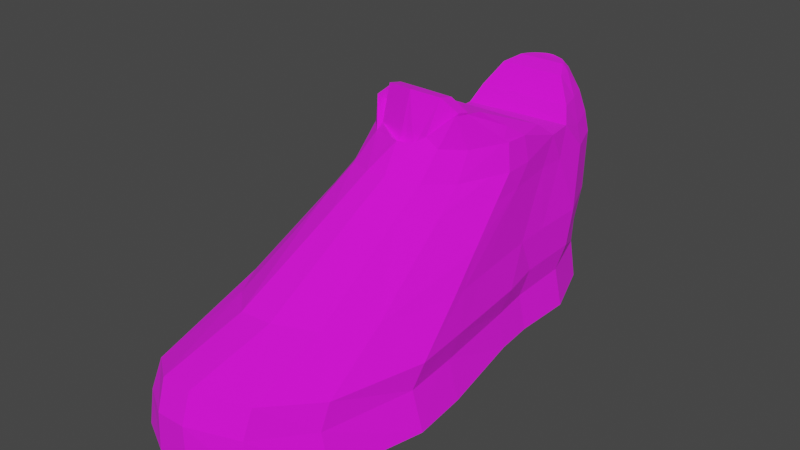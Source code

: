 # Source: shoe.blend  (saved by Blender 2.83.19; exported with 4.5.12 LTS)
import bpy
from mathutils import Matrix  # noqa: F401  (used for matrix-valued properties, if any)

bpy.ops.wm.read_factory_settings(use_empty=True)
scene = bpy.context.scene
scene.name = 'Scene'

# ---- collections
col_collection = bpy.data.collections.new('Collection'); scene.collection.children.link(col_collection)

# ---- images (referenced by path relative to the original .blend; pixels are not part of the script)
import os
ASSET_DIR = os.environ.get("B2B_ASSET_DIR", "")  # directory of the original .blend (textures are referenced by path, not embedded)
HERE = os.path.dirname(os.path.abspath(__file__))  # packed textures are extracted next to this script under _unpacked/

def load_image(name, relpath, width, height, colorspace="sRGB"):
    """Load a texture the original file referenced (path relative to the .blend, or extracted next to this script)."""
    p = next((c for c in (os.path.join(HERE, relpath), os.path.join(ASSET_DIR, relpath)) if relpath and os.path.exists(c)), "")
    if p:
        img = bpy.data.images.load(p, check_existing=True)
        img.name = name
    else:  # same state as the original file: an image datablock whose file is absent (Cycles renders it pink)
        img = bpy.data.images.new(name, width, height)
        img.source = "FILE"
        img.filepath = "//" + (relpath or name)
    img.colorspace_settings.name = colorspace
    return img
img_shoe = load_image('shoe', '', 512, 512, 'sRGB')

# ---- materials (node trees are filled in below, after node groups)
mat_material_001 = bpy.data.materials.new('Material.001')
mat_material_001.use_transparent_shadow = False

# ---- material node trees
mat_material_001.use_nodes = True; mat_material_001.node_tree.nodes.clear()
_N = mat_material_001.node_tree.nodes; _L = mat_material_001.node_tree.links
n0 = _N.new('ShaderNodeBsdfPrincipled'); n0.name = 'Principled BSDF'; n0.location = (10, 300)
n0.distribution = 'GGX'
n0.subsurface_method = 'BURLEY'
n0.inputs[2].default_value = 1.0
n0.inputs[3].default_value = 1.45
n0.inputs[27].default_value = (0.0, 0.0, 0.0, 1.0)
n0.inputs[28].default_value = 1.0
n1 = _N.new('ShaderNodeOutputMaterial'); n1.name = 'Material Output'; n1.location = (300, 300)
n2 = _N.new('ShaderNodeTexImage'); n2.name = 'Image Texture'; n2.location = (-280, 280)
n2.image = img_shoe
_L.new(n0.outputs[0], n1.inputs[0])
_L.new(n2.outputs[0], n0.inputs[0])
n1.is_active_output = True

# ---- world
world_world = bpy.data.worlds.new('World'); scene.world = world_world
world_world.use_nodes = True; world_world.node_tree.nodes.clear()
_N = world_world.node_tree.nodes; _L = world_world.node_tree.links
n0 = _N.new('ShaderNodeOutputWorld'); n0.name = 'World Output'; n0.location = (300, 300)
n1 = _N.new('ShaderNodeBackground'); n1.name = 'Background'; n1.location = (10, 300)
n1.inputs[0].default_value = (0.05088, 0.05088, 0.05088, 1.0)
_L.new(n1.outputs[0], n0.inputs[0])
n0.is_active_output = True
world_world.color = (0.05088, 0.05088, 0.05088)
world_world.use_sun_shadow = False
world_world.sun_shadow_jitter_overblur = 0.0

# ---- meshes
me_cube_003 = bpy.data.meshes.new('Cube.003')
me_cube_003.from_pydata([(-0.3452, 1.394, -0.5439), (-0.3352, 0.487, -0.5198), (-0.1519, 1.609, -0.5153), (0.6774, 0.487, -0.5198), (0.5124, 1.394, -0.5439), (0.6715, 0.9587, -0.5439), (0.3102, 1.609, -0.5153), (-0.4761, 0.9588, -0.5439), (-0.2499, 0.1842, -0.5064), (0.7122, 0.1842, -0.5064), (0.8038, -0.4468, -0.5439), (-0.3007, 1.394, -0.2701), (-0.2918, 0.487, -0.2701), (-0.1276, 1.609, -0.2415), (0.621, 0.487, -0.2701), (0.4673, 1.394, -0.2701), (0.6098, 0.9587, -0.2701), (0.2862, 1.609, -0.2415), (-0.418, 0.9587, -0.2701), (-0.2154, 0.1842, -0.2701), (0.661, 0.1842, -0.2701), (0.7283, -0.4468, -0.2701), (-0.003624, 1.669, -0.4934), (0.1619, 1.669, -0.4934), (0.005179, 1.702, -0.2196), (0.1534, 1.702, -0.2196), (-0.3276, 1.433, -0.09526), (-0.3102, 0.561, -0.09526), (-0.1429, 1.632, -0.07007), (0.645, 0.561, -0.09526), (0.4668, 1.41, -0.09237), (0.636, 1.034, -0.09526), (0.3032, 1.624, -0.07123), (-0.4136, 1.034, -0.09526), (-0.2907, 0.2576, -0.09526), (0.7021, 0.2576, -0.09526), (0.7604, -0.3749, -0.09526), (0.008292, 1.718, -0.04685), (0.1469, 1.718, -0.04685), (-0.3196, 1.458, 0.1631), (-0.3607, 0.7037, 0.1631), (-0.1374, 1.651, 0.196), (0.6343, 0.7037, 0.1631), (0.4865, 1.458, 0.1631), (0.636, 1.096, 0.1631), (0.3226, 1.645, 0.1942), (-0.4021, 1.096, 0.1631), (-0.3576, 0.452, 0.1631), (0.6396, 0.4541, 0.1588), (0.696, -0.07259, 0.1631), (0.001432, 1.714, 0.2137), (0.157, 1.714, 0.2137), (-0.2491, 1.512, 0.5839), (-0.3308, 0.9518, 0.5839), (-0.1234, 1.645, 0.6052), (0.5853, 0.9518, 0.5839), (0.466, 1.512, 0.5839), (0.5683, 1.243, 0.5839), (0.3065, 1.653, 0.6076), (-0.3404, 1.243, 0.5839), (-0.3276, 0.7649, 0.5839), (0.5924, 0.7333, 0.5972), (0.6289, 0.3751, 0.5839), (0.642, 0.1291, 0.5839), (0.0218, 1.702, 0.6215), (0.1374, 1.702, 0.6215), (-0.2063, 1.518, 0.7247), (-0.2665, 1.064, 0.7609), (-0.09705, 1.629, 0.7425), (0.5497, 1.064, 0.7874), (0.4281, 1.518, 0.7247), (0.5062, 1.292, 0.7091), (0.2741, 1.642, 0.7456), (-0.3008, 1.278, 0.7247), (-0.2497, 0.8536, 0.7713), (0.5812, 0.854, 0.7921), (0.6176, 0.5061, 0.7247), (0.6228, 0.2873, 0.7247), (0.0283, 1.687, 0.7581), (0.1311, 1.687, 0.7581), (-0.1496, 1.521, 0.8754), (-0.2345, 1.177, 0.8754), (-0.06017, 1.602, 0.8884), (0.4723, 1.177, 0.8754), (0.3645, 1.521, 0.8754), (0.4238, 1.356, 0.8754), (0.2263, 1.602, 0.8884), (-0.223, 1.356, 0.8754), (0.04761, 1.638, 0.8984), (0.1269, 1.635, 0.8976), (-0.06256, 1.494, 1.032), (-0.147, 1.301, 1.032), (-0.009609, 1.543, 1.037), (0.3379, 1.301, 1.032), (0.2748, 1.497, 1.033), (0.3261, 1.409, 1.032), (0.1843, 1.557, 1.04), (-0.117, 1.409, 1.032), (0.06462, 1.579, 1.046), (0.1215, 1.575, 1.045), (-0.005578, 1.481, 1.082), (-0.06323, 1.396, 1.082), (0.04711, 1.501, 1.085), (0.291, 1.396, 1.082), (0.2282, 1.481, 1.082), (0.2716, 1.44, 1.082), (0.1731, 1.501, 1.085), (-0.04128, 1.44, 1.082), (0.08754, 1.509, 1.088), (0.1327, 1.509, 1.088), (0.5555, 0.6933, 0.9107), (0.5954, 0.4836, 0.9107), (0.5849, 0.3201, 0.9107), (0.5678, 0.1536, 0.7247), (0.6099, 0.03883, 0.5839), (0.6867, -0.1449, 0.3675), (0.718, -0.2935, 0.1631), (-0.3172, 0.1694, -0.09526), (-0.2796, 0.03573, -0.2701), (-0.3716, -0.06792, -0.5214), (0.2306, -0.4468, -0.5439), (0.7699, -0.4888, -0.09526), (0.8362, -0.8135, -0.5439), (0.7389, -0.5809, -0.2701), (0.549, 0.3432, 1.006), (0.5143, 0.3863, 1.04), (-0.1287, 0.6933, 0.9107), (0.4591, 0.3803, 0.9782), (-0.252, 0.7415, 0.8688), (-0.2779, 0.6831, 0.7522), (-0.3478, 0.6187, 0.5839), (0.5688, 0.2885, 0.9382), (0.5637, 0.2741, 0.9107), (-0.3674, 0.3637, 0.1631)], [], [(8, 9, 10, 120, 119), (7, 5, 3, 1), (0, 4, 5, 7), (2, 6, 4, 0), (1, 3, 9, 8), (24, 37, 38, 25), (12, 27, 33, 18), (16, 31, 29, 14), (21, 36, 121, 123), (13, 28, 37, 24), (8, 19, 12, 1), (9, 20, 21, 10), (6, 17, 15, 4), (0, 11, 13, 2), (7, 18, 11, 0), (3, 14, 20, 9), (4, 15, 16, 5), (10, 21, 123, 122), (5, 16, 14, 3), (1, 12, 18, 7), (6, 23, 25, 17), (22, 24, 25, 23), (15, 30, 31, 16), (2, 22, 23, 6), (13, 24, 22, 2), (28, 41, 50, 37), (26, 39, 41, 28), (32, 45, 43, 30), (38, 51, 45, 32), (35, 48, 49, 36), (37, 50, 51, 38), (19, 34, 27, 12), (20, 35, 36, 21), (17, 32, 30, 15), (11, 26, 28, 13), (25, 38, 32, 17), (18, 33, 26, 11), (14, 29, 35, 20), (50, 64, 65, 51), (47, 60, 53, 40), (40, 53, 59, 46), (44, 57, 55, 42), (49, 62, 63, 115, 116), (33, 46, 39, 26), (29, 42, 48, 35), (30, 43, 44, 31), (36, 49, 116, 121), (31, 44, 42, 29), (27, 40, 46, 33), (34, 47, 40, 27), (64, 78, 79, 65), (63, 77, 113, 114), (60, 74, 67, 53), (53, 67, 73, 59), (57, 71, 69, 55), (48, 61, 62, 49), (51, 65, 58, 45), (45, 58, 56, 43), (39, 52, 54, 41), (41, 54, 64, 50), (46, 59, 52, 39), (42, 55, 61, 48), (43, 56, 57, 44), (72, 86, 84, 70), (66, 80, 82, 68), (76, 111, 112, 77), (71, 85, 83, 69), (67, 74, 75, 69), (77, 112, 132, 113), (68, 82, 88, 78), (61, 75, 76, 62), (65, 79, 72, 58), (58, 72, 70, 56), (52, 66, 68, 54), (54, 68, 78, 64), (59, 73, 66, 52), (55, 69, 75, 61), (56, 70, 71, 57), (62, 76, 77, 63), (84, 94, 95, 85), (80, 90, 92, 82), (88, 98, 99, 89), (83, 93, 91, 81), (67, 81, 87, 73), (78, 88, 89, 79), (73, 87, 80, 66), (69, 83, 81, 67), (79, 89, 86, 72), (70, 84, 85, 71), (99, 109, 106, 96), (94, 104, 105, 95), (90, 100, 102, 92), (98, 108, 109, 99), (89, 99, 96, 86), (85, 95, 93, 83), (86, 96, 94, 84), (82, 92, 98, 88), (81, 91, 97, 87), (87, 97, 90, 80), (107, 101, 103, 105), (100, 107, 105, 104), (102, 100, 104, 106), (106, 109, 108, 102), (95, 105, 103, 93), (96, 106, 104, 94), (92, 102, 108, 98), (91, 101, 107, 97), (97, 107, 100, 90), (93, 103, 101, 91), (111, 124, 131, 112), (112, 131, 132), (75, 110, 111, 76), (74, 128, 126, 110, 75), (110, 126, 127), (122, 120, 119, 118, 117, 133, 130, 129, 128, 126, 127, 125, 124, 131, 132, 113, 114, 115, 116, 121, 123), (117, 34, 19, 118), (118, 19, 8, 119), (130, 60, 47, 133), (133, 47, 34, 117), (120, 10, 122), (129, 74, 60, 130), (125, 110, 127), (115, 63, 114), (124, 111, 110, 125), (128, 74, 129)])
_uv = me_cube_003.uv_layers.new(name='UVMap')
_uv.uv.foreach_set('vector', [0.384, 0.1741, 0.5471, 0.1509, 0.545, 0.0543, 0.4618, 0.06489, 0.3679, 0.1272, 0.4056, 0.2977, 0.5434, 0.2659, 0.5464, 0.1975, 0.3897, 0.2277, 0.4318, 0.3463, 0.5301, 0.3254, 0.5434, 0.2659, 0.4056, 0.2977, 0.4565, 0.3675, 0.5134, 0.3569, 0.5301, 0.3254, 0.4318, 0.3463, 0.3897, 0.2277, 0.5464, 0.1975, 0.5471, 0.1509, 0.384, 0.1741, 0.2012, 0.73, 0.175, 0.7332, 0.1767, 0.7542, 0.2033, 0.7527, 0.191, 0.5207, 0.1656, 0.5349, 0.1731, 0.6079, 0.1986, 0.5946, 0.7975, 0.1387, 0.7709, 0.1288, 0.7719, 0.199, 0.7987, 0.2097, 0.798, 0.3509, 0.7712, 0.3404, 0.7711, 0.3576, 0.798, 0.3711, 0.2026, 0.7047, 0.1766, 0.7073, 0.175, 0.7332, 0.2012, 0.73, 0.384, 0.1741, 0.3422, 0.1838, 0.3498, 0.2325, 0.3897, 0.2277, 0.5471, 0.1509, 0.5843, 0.1513, 0.5866, 0.05593, 0.545, 0.0543, 0.5134, 0.3569, 0.5363, 0.3857, 0.5637, 0.3478, 0.5301, 0.3254, 0.4318, 0.3463, 0.4075, 0.3789, 0.4486, 0.4038, 0.4565, 0.3675, 0.4056, 0.2977, 0.3639, 0.3143, 0.4075, 0.3789, 0.4318, 0.3463, 0.5464, 0.1975, 0.5863, 0.1977, 0.5843, 0.1513, 0.5471, 0.1509, 0.5301, 0.3254, 0.5637, 0.3478, 0.5869, 0.2742, 0.5434, 0.2659, 0.545, 0.0543, 0.5866, 0.05593, 0.5869, 0.03569, 0.544, 0.0002396, 0.5434, 0.2659, 0.5869, 0.2742, 0.5863, 0.1977, 0.5464, 0.1975, 0.3897, 0.2277, 0.3498, 0.2325, 0.3639, 0.3143, 0.4056, 0.2977, 0.5134, 0.3569, 0.4966, 0.3691, 0.5194, 0.4035, 0.5363, 0.3857, 0.4749, 0.3729, 0.4741, 0.4111, 0.4964, 0.4105, 0.4966, 0.3691, 0.7975, 0.07025, 0.7708, 0.06804, 0.7709, 0.1288, 0.7975, 0.1387, 0.4565, 0.3675, 0.4749, 0.3729, 0.4966, 0.3691, 0.5134, 0.3569, 0.4486, 0.4038, 0.4741, 0.4111, 0.4749, 0.3729, 0.4565, 0.3675, 0.1766, 0.7073, 0.1381, 0.7122, 0.1365, 0.7345, 0.175, 0.7332, 0.177, 0.6676, 0.1404, 0.6741, 0.1381, 0.7122, 0.1766, 0.7073, 0.7675, 0.0278, 0.728, 0.02794, 0.7329, 0.0639, 0.7708, 0.06804, 0.7644, 0.0002396, 0.7249, 0.001389, 0.728, 0.02794, 0.7675, 0.0278, 0.7716, 0.2453, 0.7334, 0.2147, 0.7322, 0.2942, 0.7712, 0.3404, 0.175, 0.7332, 0.1365, 0.7345, 0.1371, 0.7577, 0.1767, 0.7542, 0.1883, 0.4732, 0.1607, 0.4882, 0.1656, 0.5349, 0.191, 0.5207, 0.7987, 0.2556, 0.7716, 0.2453, 0.7712, 0.3404, 0.798, 0.3509, 0.7934, 0.02778, 0.7675, 0.0278, 0.7708, 0.06804, 0.7975, 0.07025, 0.2033, 0.6625, 0.177, 0.6676, 0.1766, 0.7073, 0.2026, 0.7047, 0.7906, 0.003031, 0.7644, 0.0002396, 0.7675, 0.0278, 0.7934, 0.02778, 0.1986, 0.5946, 0.1731, 0.6079, 0.177, 0.6676, 0.2033, 0.6625, 0.7987, 0.2097, 0.7719, 0.199, 0.7716, 0.2453, 0.7987, 0.2556, 0.1365, 0.7345, 0.0775, 0.7368, 0.07619, 0.7539, 0.1371, 0.7577, 0.1235, 0.5234, 0.06557, 0.5801, 0.06999, 0.6082, 0.1285, 0.5618, 0.1285, 0.5618, 0.06999, 0.6082, 0.0777, 0.6503, 0.1357, 0.6207, 0.7335, 0.1201, 0.6733, 0.09703, 0.6712, 0.1393, 0.7331, 0.1775, 0.7322, 0.2942, 0.6693, 0.2256, 0.6687, 0.2628, 0.7014, 0.3047, 0.732, 0.3275, 0.1731, 0.6079, 0.1357, 0.6207, 0.1404, 0.6741, 0.177, 0.6676, 0.7719, 0.199, 0.7331, 0.1775, 0.7334, 0.2147, 0.7716, 0.2453, 0.7708, 0.06804, 0.7329, 0.0639, 0.7335, 0.1201, 0.7709, 0.1288, 0.7712, 0.3404, 0.7322, 0.2942, 0.732, 0.3275, 0.7711, 0.3576, 0.7709, 0.1288, 0.7335, 0.1201, 0.7331, 0.1775, 0.7719, 0.199, 0.1656, 0.5349, 0.1285, 0.5618, 0.1357, 0.6207, 0.1731, 0.6079, 0.1607, 0.4882, 0.1235, 0.5234, 0.1285, 0.5618, 0.1656, 0.5349, 0.0775, 0.7368, 0.05798, 0.7357, 0.05554, 0.7506, 0.07619, 0.7539, 0.6687, 0.2628, 0.6477, 0.2383, 0.6446, 0.2599, 0.6667, 0.2771, 0.06557, 0.5801, 0.03703, 0.5986, 0.04476, 0.6299, 0.06999, 0.6082, 0.06999, 0.6082, 0.04476, 0.6299, 0.05829, 0.6595, 0.0777, 0.6503, 0.6733, 0.09703, 0.6546, 0.08715, 0.6413, 0.1208, 0.6712, 0.1393, 0.7334, 0.2147, 0.6684, 0.1717, 0.6693, 0.2256, 0.7322, 0.2942, 0.7249, 0.001389, 0.6642, 0.002283, 0.669, 0.02755, 0.728, 0.02794, 0.728, 0.02794, 0.669, 0.02755, 0.6738, 0.05682, 0.7329, 0.0639, 0.1404, 0.6741, 0.08254, 0.6897, 0.08053, 0.715, 0.1381, 0.7122, 0.1381, 0.7122, 0.08053, 0.715, 0.0775, 0.7368, 0.1365, 0.7345, 0.1357, 0.6207, 0.0777, 0.6503, 0.08254, 0.6897, 0.1404, 0.6741, 0.7331, 0.1775, 0.6712, 0.1393, 0.6684, 0.1717, 0.7334, 0.2147, 0.7329, 0.0639, 0.6738, 0.05682, 0.6733, 0.09703, 0.7335, 0.1201, 0.6491, 0.02632, 0.6268, 0.02626, 0.6321, 0.04837, 0.6541, 0.05355, 0.06294, 0.6951, 0.04186, 0.7017, 0.04035, 0.7182, 0.06126, 0.7166, 0.6487, 0.2054, 0.621, 0.2078, 0.6194, 0.2319, 0.6477, 0.2383, 0.6546, 0.08715, 0.63, 0.07311, 0.6275, 0.1004, 0.6413, 0.1208, 0.741, 0.8574, 0.7675, 0.8409, 0.7108, 0.7321, 0.6855, 0.7505, 0.6477, 0.2383, 0.6194, 0.2319, 0.6183, 0.2395, 0.6446, 0.2599, 0.06126, 0.7166, 0.04035, 0.7182, 0.03679, 0.7338, 0.05798, 0.7357, 0.6684, 0.1717, 0.6395, 0.1528, 0.6487, 0.2054, 0.6693, 0.2256, 0.6642, 0.002283, 0.6435, 0.005117, 0.6491, 0.02632, 0.669, 0.02755, 0.669, 0.02755, 0.6491, 0.02632, 0.6541, 0.05355, 0.6738, 0.05682, 0.08254, 0.6897, 0.06294, 0.6951, 0.06126, 0.7166, 0.08053, 0.715, 0.08053, 0.715, 0.06126, 0.7166, 0.05798, 0.7357, 0.0775, 0.7368, 0.0777, 0.6503, 0.05829, 0.6595, 0.06294, 0.6951, 0.08254, 0.6897, 0.6712, 0.1393, 0.6413, 0.1208, 0.6395, 0.1528, 0.6684, 0.1717, 0.6738, 0.05682, 0.6541, 0.05355, 0.6546, 0.08715, 0.6733, 0.09703, 0.6693, 0.2256, 0.6487, 0.2054, 0.6477, 0.2383, 0.6687, 0.2628, 0.6321, 0.04837, 0.6067, 0.04382, 0.6062, 0.0586, 0.63, 0.07311, 0.04186, 0.7017, 0.01751, 0.7082, 0.01713, 0.7184, 0.04035, 0.7182, 0.03679, 0.7338, 0.01492, 0.7296, 0.01167, 0.7371, 0.03373, 0.7451, 0.6716, 0.7701, 0.6539, 0.8009, 0.6855, 0.8651, 0.7176, 0.8637, 0.04476, 0.6299, 0.03105, 0.6512, 0.03808, 0.6767, 0.05829, 0.6595, 0.05798, 0.7357, 0.03679, 0.7338, 0.03373, 0.7451, 0.05554, 0.7506, 0.05829, 0.6595, 0.03808, 0.6767, 0.04186, 0.7017, 0.06294, 0.6951, 0.6855, 0.7505, 0.6716, 0.7701, 0.7176, 0.8637, 0.741, 0.8574, 0.6435, 0.005117, 0.622, 0.01148, 0.6268, 0.02626, 0.6491, 0.02632, 0.6541, 0.05355, 0.6321, 0.04837, 0.63, 0.07311, 0.6546, 0.08715, 0.5998, 0.01958, 0.5909, 0.0274, 0.5936, 0.03301, 0.6034, 0.02848, 0.6067, 0.04382, 0.5968, 0.04125, 0.5977, 0.0502, 0.6062, 0.0586, 0.01751, 0.7082, 0.007197, 0.7131, 0.004965, 0.7215, 0.01713, 0.7184, 0.01492, 0.7296, 0.003024, 0.7276, 0.0002396, 0.7338, 0.01167, 0.7371, 0.622, 0.01148, 0.5998, 0.01958, 0.6034, 0.02848, 0.6268, 0.02626, 0.63, 0.07311, 0.6062, 0.0586, 0.6025, 0.0742, 0.6275, 0.1004, 0.6268, 0.02626, 0.6034, 0.02848, 0.6067, 0.04382, 0.6321, 0.04837, 0.04035, 0.7182, 0.01713, 0.7184, 0.01492, 0.7296, 0.03679, 0.7338, 0.03105, 0.6512, 0.01123, 0.6778, 0.01566, 0.6938, 0.03808, 0.6767, 0.03808, 0.6767, 0.01566, 0.6938, 0.01751, 0.7082, 0.04186, 0.7017, 0.6585, 0.861, 0.6658, 0.861, 0.6427, 0.8141, 0.6382, 0.8196, 0.6509, 0.8589, 0.6585, 0.861, 0.6382, 0.8196, 0.6356, 0.8279, 0.6447, 0.8532, 0.6509, 0.8589, 0.6356, 0.8279, 0.6365, 0.8366, 0.6365, 0.8366, 0.638, 0.8425, 0.6409, 0.8485, 0.6447, 0.8532, 0.6062, 0.0586, 0.5977, 0.0502, 0.597, 0.05743, 0.6025, 0.0742, 0.6034, 0.02848, 0.5936, 0.03301, 0.5968, 0.04125, 0.6067, 0.04382, 0.01713, 0.7184, 0.004965, 0.7215, 0.003024, 0.7276, 0.01492, 0.7296, 0.01123, 0.6778, 0.005272, 0.6975, 0.006639, 0.7049, 0.01566, 0.6938, 0.01566, 0.6938, 0.006639, 0.7049, 0.007197, 0.7131, 0.01751, 0.7082, 0.6539, 0.8009, 0.6427, 0.8141, 0.6658, 0.861, 0.6855, 0.8651, 0.621, 0.2078, 0.6043, 0.2277, 0.6145, 0.2366, 0.6194, 0.2319, 0.6194, 0.2319, 0.6145, 0.2366, 0.6183, 0.2395, 0.6395, 0.1528, 0.6204, 0.1763, 0.621, 0.2078, 0.6487, 0.2054, 0.7675, 0.8409, 0.7869, 0.8307, 0.7865, 0.8102, 0.7386, 0.7214, 0.7108, 0.7321, 0.7386, 0.7214, 0.7865, 0.8102, 0.7869, 0.7115, 0.9887, 0.3042, 0.8917, 0.343, 0.7957, 0.3855, 0.8148, 0.4233, 0.8118, 0.4562, 0.8083, 0.5043, 0.8187, 0.5762, 0.8329, 0.601, 0.839, 0.6196, 0.8595, 0.619, 0.9548, 0.593, 0.9647, 0.6003, 0.9697, 0.592, 0.9717, 0.579, 0.9704, 0.5746, 0.9678, 0.542, 0.9721, 0.5148, 0.9807, 0.4722, 0.9821, 0.4347, 0.9859, 0.3864, 0.9779, 0.358, 0.1574, 0.4745, 0.1607, 0.4882, 0.1883, 0.4732, 0.1808, 0.4497, 0.3365, 0.1596, 0.3422, 0.1838, 0.384, 0.1741, 0.3679, 0.1272, 0.06268, 0.5577, 0.06557, 0.5801, 0.1235, 0.5234, 0.1215, 0.5099, 0.1215, 0.5099, 0.1235, 0.5234, 0.1607, 0.4882, 0.1574, 0.4745, 0.4618, 0.06489, 0.545, 0.0543, 0.544, 0.0002396, 0.03695, 0.5721, 0.03703, 0.5986, 0.06557, 0.5801, 0.06268, 0.5577, 0.5974, 0.2206, 0.6204, 0.1763, 0.5873, 0.2134, 0.7014, 0.3047, 0.6687, 0.2628, 0.6667, 0.2771, 0.6043, 0.2277, 0.621, 0.2078, 0.6204, 0.1763, 0.5974, 0.2206, 0.02019, 0.5835, 0.03703, 0.5986, 0.03695, 0.5721])
me_cube_003.materials.append(mat_material_001)
me_cube_003.use_remesh_fix_poles = True
me_cube_003.use_remesh_preserve_attributes = False
me_cube_003.use_mirror_vertex_groups = False
me_cube_003.use_paint_bone_selection = False
me_cube_003.use_paint_mask = True
me_cube_003.update()
me_cube_001 = bpy.data.meshes.new('Cube.001')
me_cube_001.from_pydata([(-0.1816, 0.05396, 1.157), (-0.2024, 0.1507, 1.123), (0.3949, 0.03368, 1.143), (0.3981, 0.1304, 1.121), (-0.1115, 0.09071, 1.218), (0.09569, 0.05538, 1.233), (0.3072, 0.07642, 1.219), (0.3039, -0.02792, 1.242), (0.09178, -0.06191, 1.259), (-0.1148, -0.01363, 1.241), (-0.5544, -0.4468, -0.5439), (-0.6444, -0.8452, -0.5439), (0.839, -0.8452, -0.5439), (-0.5991, -1.491, -0.5439), (0.6817, -1.491, -0.5439), (-0.4438, -1.872, -0.4947), (0.4253, -1.872, -0.4947), (-0.123, -2.053, -0.4256), (0.1044, -2.053, -0.4256), (-0.4881, -0.4468, -0.2701), (-0.5687, -0.8452, -0.2701), (0.7598, -0.8452, -0.2701), (-0.5281, -1.491, -0.2701), (0.619, -1.491, -0.2701), (-0.3891, -1.872, -0.2209), (0.3893, -1.872, -0.2209), (-0.1017, -2.053, -0.1518), (0.1019, -2.053, -0.1518), (-0.4812, -0.3749, -0.09526), (-0.5658, -0.7741, -0.09526), (0.7935, -0.7741, -0.09526), (-0.5102, -1.421, -0.09526), (0.6272, -1.421, -0.09526), (-0.3642, -1.803, -0.02357), (0.4046, -1.803, -0.02357), (-0.1108, -1.985, 0.04922), (0.103, -1.985, 0.04922), (-0.4158, -0.07259, 0.1631), (-0.5004, -0.4038, 0.1631), (0.729, -0.4038, 0.1631), (-0.4579, -0.9404, 0.1631), (0.5812, -0.9404, 0.1631), (-0.2998, -1.203, 0.1781), (0.4046, -1.257, 0.1979), (-0.0802, -1.406, 0.2155), (0.1387, -1.39, 0.2137), (-0.3881, 0.3266, 0.5839), (-0.364, 0.0805, 0.5839), (-0.3324, -0.3182, 0.5839), (0.5004, -0.2696, 0.5839), (-0.2206, -0.5376, 0.5982), (0.3416, -0.5196, 0.6012), (-0.02119, -0.6724, 0.6223), (0.1358, -0.6564, 0.6283), (-0.3185, 0.4372, 0.7247), (-0.3423, 0.2166, 0.7247), (-0.3198, -0.06735, 0.7247), (0.4769, -0.06735, 0.7247), (-0.1965, -0.2768, 0.7572), (0.3434, -0.2768, 0.7572), (0.002799, -0.3763, 0.7869), (0.1441, -0.3763, 0.7869), (-0.253, 0.6933, 0.9107), (-0.2867, 0.4836, 0.9107), (-0.3119, 0.3201, 0.9107), (-0.2965, 0.05524, 0.9107), (0.4632, 0.05524, 0.9107), (-0.1502, -0.1012, 0.935), (0.3442, -0.1012, 0.935), (0.03274, -0.1756, 0.9571), (0.1953, -0.1756, 0.9571), (-0.2469, 0.2199, 1.146), (0.4806, 0.1363, 1.146), (-0.2471, 0.1267, 1.146), (0.4478, 0.0497, 1.146), (-0.2068, -0.02427, 1.146), (0.4146, -0.02427, 1.146), (0.1058, -0.2087, 0.9652), (0.05491, -0.1253, 0.9067), (0.1696, -0.1253, 0.9067), (-0.1425, 0.1538, 1.04), (0.3711, 0.09481, 1.04), (-0.1426, 0.08802, 1.04), (0.3479, 0.03369, 1.04), (-0.1339, -0.06378, 0.9825), (0.2538, -0.1045, 0.9946), (0.1043, -0.1253, 0.8935), (0.5678, 0.1536, 0.7247), (0.6099, 0.03883, 0.5839), (0.6867, -0.1449, 0.3675), (0.718, -0.2935, 0.1631), (-0.3172, 0.1694, -0.09526), (-0.2796, 0.03573, -0.2701), (-0.3716, -0.06792, -0.5214), (0.2306, -0.4468, -0.5439), (0.7699, -0.4888, -0.09526), (0.8362, -0.8135, -0.5439), (0.7389, -0.5809, -0.2701), (0.549, 0.3432, 1.006), (0.5143, 0.3863, 1.04), (-0.1287, 0.6933, 0.9107), (0.4591, 0.3803, 0.9782), (-0.252, 0.7415, 0.8688), (-0.2779, 0.6831, 0.7522), (-0.3478, 0.6187, 0.5839), (0.5688, 0.2885, 0.9382), (0.5637, 0.2741, 0.9107), (-0.3674, 0.3637, 0.1631)], [], [(4, 1, 0, 9), (3, 6, 7, 2), (6, 5, 8, 7), (5, 4, 9, 8), (80, 5, 81), (10, 94, 96, 12, 11), (11, 12, 14, 13), (13, 14, 16, 15), (15, 16, 18, 17), (25, 34, 36, 27), (20, 29, 28, 19), (27, 36, 35, 26), (24, 33, 31, 22), (17, 26, 24, 15), (12, 21, 23, 14), (13, 22, 20, 11), (10, 19, 92, 93), (14, 23, 25, 16), (15, 24, 22, 13), (18, 27, 26, 17), (11, 20, 19, 10), (16, 25, 27, 18), (28, 37, 107, 91), (31, 40, 38, 29), (30, 39, 41, 32), (35, 44, 42, 33), (26, 35, 33, 24), (21, 30, 32, 23), (22, 31, 29, 20), (19, 28, 91, 92), (23, 32, 34, 25), (39, 89, 88, 49, 41), (44, 52, 50, 42), (43, 51, 53, 45), (38, 47, 46, 37), (32, 41, 43, 34), (33, 42, 40, 31), (36, 45, 44, 35), (29, 38, 37, 28), (34, 43, 45, 36), (48, 56, 55, 47), (52, 60, 58, 50), (51, 59, 61, 53), (47, 55, 54, 46), (61, 77, 60), (40, 48, 47, 38), (37, 46, 104, 107), (41, 49, 51, 43), (42, 50, 48, 40), (58, 67, 65, 56), (60, 69, 67, 58), (57, 66, 68, 59), (46, 54, 103, 104), (49, 57, 59, 51), (50, 58, 56, 48), (56, 65, 64, 55), (55, 64, 63, 54), (45, 53, 52, 44), (54, 63, 62, 102, 103), (59, 68, 70, 61), (65, 75, 73, 64), (64, 73, 71, 63), (63, 71, 62), (72, 98, 99), (66, 76, 68), (67, 69, 84), (65, 67, 75), (76, 85, 68), (75, 84, 82, 73), (73, 82, 80, 71), (77, 86, 78, 69), (74, 83, 85, 76), (70, 79, 86, 77), (72, 81, 83, 74), (75, 67, 84), (71, 80, 62), (72, 99, 101, 81), (4, 80, 1), (3, 81, 6), (2, 83, 81, 3), (1, 80, 82, 0), (6, 81, 5), (5, 80, 4), (53, 61, 60, 52), (77, 69, 60), (77, 61, 70), (70, 68, 85), (79, 70, 85), (84, 69, 78), (8, 9, 84, 78), (82, 0, 84), (0, 84, 9), (78, 8, 86), (79, 86, 8), (7, 8, 79, 85), (7, 85, 2), (83, 85, 2), (96, 97, 95, 90, 89, 88, 87, 106, 105, 98, 99, 101, 100, 102, 103, 104, 107, 91, 92, 93, 94), (97, 21, 12, 96), (102, 62, 100), (98, 72, 74, 105), (94, 10, 93), (90, 39, 30, 95), (106, 66, 57, 87), (87, 57, 49, 88), (95, 30, 21, 97), (105, 74, 76, 66, 106), (89, 39, 90), (100, 62, 80, 81, 101)])
_uv = me_cube_001.uv_layers.new(name='UVMap')
_uv.uv.foreach_set('vector', [0.2908, 0.4967, 0.3141, 0.4949, 0.2984, 0.4825, 0.2815, 0.489, 0.2319, 0.543, 0.2447, 0.5242, 0.2419, 0.5122, 0.225, 0.5254, 0.2447, 0.5242, 0.2683, 0.5112, 0.2601, 0.4977, 0.2419, 0.5122, 0.2683, 0.5112, 0.2908, 0.4967, 0.2815, 0.489, 0.2601, 0.4977, 0.317, 0.514, 0.2683, 0.5112, 0.2439, 0.555, 0.5548, 0.6745, 0.6123, 0.5685, 0.5904, 0.4634, 0.5859, 0.462, 0.5004, 0.655, 0.5004, 0.655, 0.5859, 0.462, 0.4913, 0.4555, 0.4217, 0.6039, 0.4217, 0.6039, 0.4913, 0.4555, 0.4302, 0.4665, 0.3856, 0.5644, 0.3856, 0.5644, 0.4302, 0.4665, 0.3894, 0.4921, 0.3771, 0.5194, 0.2028, 0.0002396, 0.1994, 0.03031, 0.2431, 0.03691, 0.2529, 0.01047, 0.336, 0.217, 0.3095, 0.2276, 0.3083, 0.2896, 0.3353, 0.2789, 0.2529, 0.01047, 0.2431, 0.03691, 0.2653, 0.04892, 0.2815, 0.02398, 0.3175, 0.06084, 0.2927, 0.07608, 0.3087, 0.1305, 0.3346, 0.119, 0.3771, 0.5194, 0.3365, 0.503, 0.3416, 0.5685, 0.3856, 0.5644, 0.5859, 0.462, 0.5922, 0.4167, 0.48, 0.4115, 0.4913, 0.4555, 0.4217, 0.6039, 0.3839, 0.6334, 0.4798, 0.6997, 0.5004, 0.655, 0.5548, 0.6745, 0.5486, 0.7189, 0.6351, 0.7303, 0.619, 0.6855, 0.4913, 0.4555, 0.48, 0.4115, 0.403, 0.4326, 0.4302, 0.4665, 0.3856, 0.5644, 0.3416, 0.5685, 0.3839, 0.6334, 0.4217, 0.6039, 0.3894, 0.4921, 0.3534, 0.4701, 0.3365, 0.503, 0.3771, 0.5194, 0.5004, 0.655, 0.4798, 0.6997, 0.5486, 0.7189, 0.5548, 0.6745, 0.4302, 0.4665, 0.403, 0.4326, 0.3534, 0.4701, 0.3894, 0.4921, 0.3083, 0.2896, 0.2674, 0.3363, 0.2648, 0.4035, 0.3066, 0.3767, 0.3087, 0.1305, 0.2674, 0.2017, 0.2688, 0.2838, 0.3095, 0.2276, 0.05438, 0.09151, 0.02929, 0.1556, 0.1041, 0.1162, 0.1393, 0.04345, 0.2653, 0.04892, 0.23, 0.1184, 0.2537, 0.157, 0.2927, 0.07608, 0.2815, 0.02398, 0.2653, 0.04892, 0.2927, 0.07608, 0.3175, 0.06084, 0.05038, 0.06322, 0.05438, 0.09151, 0.1393, 0.04345, 0.1373, 0.01531, 0.3346, 0.119, 0.3087, 0.1305, 0.3095, 0.2276, 0.336, 0.217, 0.3353, 0.2789, 0.3083, 0.2896, 0.3066, 0.3767, 0.336, 0.3594, 0.1373, 0.01531, 0.1393, 0.04345, 0.1994, 0.03031, 0.2028, 0.0002396, 0.02929, 0.1556, 0.01311, 0.2042, 0.008289, 0.2477, 0.05442, 0.2289, 0.1041, 0.1162, 0.23, 0.1184, 0.1632, 0.2299, 0.1869, 0.2603, 0.2537, 0.157, 0.1564, 0.1, 0.1, 0.2181, 0.1397, 0.2208, 0.2003, 0.1054, 0.2688, 0.2838, 0.2028, 0.3589, 0.2036, 0.3946, 0.2674, 0.3363, 0.1393, 0.04345, 0.1041, 0.1162, 0.1564, 0.1, 0.1994, 0.03031, 0.2927, 0.07608, 0.2537, 0.157, 0.2674, 0.2017, 0.3087, 0.1305, 0.2431, 0.03691, 0.2003, 0.1054, 0.23, 0.1184, 0.2653, 0.04892, 0.3095, 0.2276, 0.2688, 0.2838, 0.2674, 0.3363, 0.3083, 0.2896, 0.1994, 0.03031, 0.1564, 0.1, 0.2003, 0.1054, 0.2431, 0.03691, 0.1981, 0.2977, 0.1794, 0.3381, 0.1832, 0.3791, 0.2028, 0.3589, 0.1632, 0.2299, 0.1349, 0.2785, 0.1627, 0.3033, 0.1869, 0.2603, 0.1, 0.2181, 0.07684, 0.2589, 0.1131, 0.2673, 0.1397, 0.2208, 0.2028, 0.3589, 0.1832, 0.3791, 0.1813, 0.4095, 0.2036, 0.3946, 0.1131, 0.2673, 0.1011, 0.3069, 0.1349, 0.2785, 0.2674, 0.2017, 0.1981, 0.2977, 0.2028, 0.3589, 0.2688, 0.2838, 0.2674, 0.3363, 0.2036, 0.3946, 0.1998, 0.4371, 0.2648, 0.4035, 0.1041, 0.1162, 0.05442, 0.2289, 0.1, 0.2181, 0.1564, 0.1, 0.2537, 0.157, 0.1869, 0.2603, 0.1981, 0.2977, 0.2674, 0.2017, 0.1627, 0.3033, 0.1373, 0.3351, 0.157, 0.3598, 0.1794, 0.3381, 0.1349, 0.2785, 0.1106, 0.3162, 0.1373, 0.3351, 0.1627, 0.3033, 0.0374, 0.2629, 0.03016, 0.2935, 0.05866, 0.2939, 0.07684, 0.2589, 0.2036, 0.3946, 0.1813, 0.4095, 0.1719, 0.4441, 0.1998, 0.4371, 0.05442, 0.2289, 0.0374, 0.2629, 0.07684, 0.2589, 0.1, 0.2181, 0.1869, 0.2603, 0.1627, 0.3033, 0.1794, 0.3381, 0.1981, 0.2977, 0.1794, 0.3381, 0.157, 0.3598, 0.1587, 0.392, 0.1832, 0.3791, 0.1832, 0.3791, 0.1587, 0.392, 0.1553, 0.4128, 0.1813, 0.4095, 0.2003, 0.1054, 0.1397, 0.2208, 0.1632, 0.2299, 0.23, 0.1184, 0.1813, 0.4095, 0.1553, 0.4128, 0.1486, 0.4411, 0.1531, 0.4492, 0.1719, 0.4441, 0.07684, 0.2589, 0.05866, 0.2939, 0.08489, 0.3047, 0.1131, 0.2673, 0.157, 0.3598, 0.1339, 0.3606, 0.1342, 0.3719, 0.1587, 0.392, 0.1587, 0.392, 0.1342, 0.3719, 0.1342, 0.3809, 0.1553, 0.4128, 0.1553, 0.4128, 0.1342, 0.3809, 0.1486, 0.4411, 0.02891, 0.3206, 0.0002396, 0.3221, 0.0004044, 0.3309, 0.03016, 0.2935, 0.04335, 0.3138, 0.05866, 0.2939, 0.1373, 0.3351, 0.1106, 0.3162, 0.1309, 0.3424, 0.157, 0.3598, 0.1373, 0.3351, 0.1339, 0.3606, 0.04335, 0.3138, 0.06816, 0.3079, 0.05866, 0.2939, 0.1339, 0.3606, 0.1309, 0.3424, 0.1154, 0.3635, 0.1342, 0.3719, 0.1342, 0.3719, 0.1154, 0.3635, 0.1137, 0.3741, 0.1342, 0.3809, 0.1011, 0.3069, 0.09439, 0.3228, 0.102, 0.3249, 0.1106, 0.3162, 0.03704, 0.3166, 0.05136, 0.3266, 0.06816, 0.3079, 0.04335, 0.3138, 0.08489, 0.3047, 0.08531, 0.3175, 0.09439, 0.3228, 0.1011, 0.3069, 0.02891, 0.3206, 0.04396, 0.3322, 0.05136, 0.3266, 0.03704, 0.3166, 0.1339, 0.3606, 0.1373, 0.3351, 0.1309, 0.3424, 0.1342, 0.3809, 0.1137, 0.3741, 0.1486, 0.4411, 0.02891, 0.3206, 0.0004044, 0.3309, 0.003448, 0.3418, 0.04396, 0.3322, 0.2908, 0.4967, 0.317, 0.514, 0.3141, 0.4949, 0.2319, 0.543, 0.2439, 0.555, 0.2447, 0.5242, 0.225, 0.5254, 0.2105, 0.5116, 0.2038, 0.5211, 0.2109, 0.536, 0.317, 0.4776, 0.3163, 0.4589, 0.3043, 0.4597, 0.2984, 0.4825, 0.2447, 0.5242, 0.2439, 0.555, 0.2683, 0.5112, 0.2683, 0.5112, 0.317, 0.514, 0.2908, 0.4967, 0.1397, 0.2208, 0.1131, 0.2673, 0.1349, 0.2785, 0.1632, 0.2299, 0.1011, 0.3069, 0.1106, 0.3162, 0.1349, 0.2785, 0.1011, 0.3069, 0.1131, 0.2673, 0.08489, 0.3047, 0.08489, 0.3047, 0.05866, 0.2939, 0.06816, 0.3079, 0.08531, 0.3175, 0.08489, 0.3047, 0.06816, 0.3079, 0.1309, 0.3424, 0.1106, 0.3162, 0.102, 0.3249, 0.2601, 0.4977, 0.2815, 0.489, 0.2762, 0.4497, 0.2378, 0.4512, 0.3043, 0.4597, 0.2984, 0.4825, 0.2762, 0.4497, 0.2984, 0.4825, 0.2762, 0.4497, 0.2815, 0.489, 0.2378, 0.4512, 0.2601, 0.4977, 0.2299, 0.4537, 0.222, 0.4614, 0.2299, 0.4537, 0.2601, 0.4977, 0.2419, 0.5122, 0.2601, 0.4977, 0.222, 0.4614, 0.2189, 0.482, 0.2419, 0.5122, 0.2189, 0.482, 0.225, 0.5254, 0.2105, 0.5116, 0.2189, 0.482, 0.225, 0.5254, 0.7992, 0.0002396, 0.8156, 0.05265, 0.8107, 0.08175, 0.8195, 0.1293, 0.8249, 0.1665, 0.8379, 0.2079, 0.8451, 0.2345, 0.8459, 0.2672, 0.8451, 0.2718, 0.8485, 0.2845, 0.8543, 0.2922, 0.8634, 0.2839, 0.9609, 0.2997, 0.9813, 0.2982, 0.9855, 0.279, 0.9969, 0.2529, 0.9998, 0.1802, 0.9912, 0.1327, 0.9847, 0.1004, 0.9998, 0.06082, 0.8998, 0.02864, 0.6351, 0.4223, 0.5922, 0.4167, 0.5859, 0.462, 0.5904, 0.4634, 0.2762, 0.5555, 0.2679, 0.5599, 0.2767, 0.576, 0.0002396, 0.3221, 0.02891, 0.3206, 0.03704, 0.3166, 0.000284, 0.3097, 0.6123, 0.5685, 0.5548, 0.6745, 0.619, 0.6855, 0.01505, 0.1651, 0.02929, 0.1556, 0.05438, 0.09151, 0.01833, 0.1145, 0.0005003, 0.3057, 0.03016, 0.2935, 0.0374, 0.2629, 0.004259, 0.2747, 0.004259, 0.2747, 0.0374, 0.2629, 0.05442, 0.2289, 0.008289, 0.2477, 0.01833, 0.1145, 0.05438, 0.09151, 0.05038, 0.06322, 0.01544, 0.08374, 0.000284, 0.3097, 0.03704, 0.3166, 0.04335, 0.3138, 0.03016, 0.2935, 0.0005003, 0.3057, 0.01311, 0.2042, 0.02929, 0.1556, 0.01505, 0.1651, 0.2767, 0.576, 0.2679, 0.5599, 0.2038, 0.6134, 0.2326, 0.684, 0.2767, 0.6748])
me_cube_001.materials.append(mat_material_001)
me_cube_001.use_remesh_fix_poles = True
me_cube_001.use_remesh_preserve_attributes = False
me_cube_001.use_mirror_vertex_groups = False
me_cube_001.use_paint_bone_selection = False
me_cube_001.use_paint_mask = True
me_cube_001.update()

# ---- objects
ob_r = bpy.data.objects.new('R', me_cube_003)
ob_l = bpy.data.objects.new('L', me_cube_001)

# ---- transforms, parenting, visibility, modifiers, constraints
ob_r.location = (0.0, 0.0, 0.0)
ob_r.lineart.crease_threshold = 0.0
ob_l.location = (0.0, 0.0, 0.0)
ob_l.lineart.crease_threshold = 0.0

# ---- collection membership
col_collection.objects.link(ob_r)
col_collection.objects.link(ob_l)

# ---- scene / render settings (as saved in the file)
scene.frame_start = 1; scene.frame_end = 250; scene.frame_set(1)
scene.render.engine = 'BLENDER_EEVEE_NEXT'
scene.cycles.use_denoising = False
scene.cycles.samples = 128
scene.cycles.sampling_pattern = 'TABULATED_SOBOL'
scene.cycles.use_adaptive_sampling = False
scene.cycles.use_light_tree = False
scene.view_settings.view_transform = 'Filmic'
bpy.context.view_layer.update()

# ---- added for rendering (the .blend has no active camera and no usable light): camera, sun
cam_auto = bpy.data.cameras.new('AutoCamera')
cam_auto.lens = 50.0
cam_auto.sensor_width = 36.0
cam_auto.clip_end = 1000.0
ob_auto_camera = bpy.data.objects.new('AutoCamera', cam_auto)
scene.collection.objects.link(ob_auto_camera)
ob_auto_camera.location = (4.20094, -5.0919, 3.64049)
ob_auto_camera.rotation_euler = (1.09748, -7.21219e-08, 0.694738)
scene.camera = ob_auto_camera
light_auto_sun = bpy.data.lights.new('AutoSun', 'SUN')
light_auto_sun.energy = 3.0
light_auto_sun.angle = 0.0523599
ob_auto_sun = bpy.data.objects.new('AutoSun', light_auto_sun)
scene.collection.objects.link(ob_auto_sun)
ob_auto_sun.rotation_euler = (0.872665, 0.174533, 0.523599)
bpy.context.view_layer.update()

